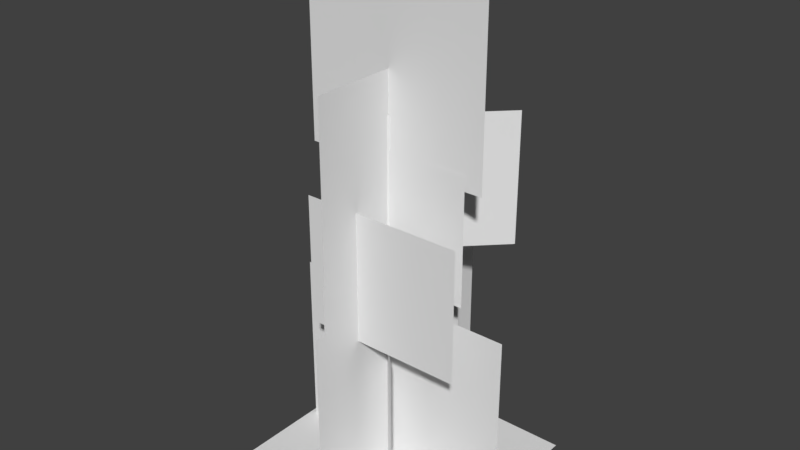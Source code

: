 # Source: great_tree.blend  (saved by Blender 2.79.0; exported with 4.5.12 LTS)
import bpy
from mathutils import Matrix  # noqa: F401  (used for matrix-valued properties, if any)

bpy.ops.wm.read_factory_settings(use_empty=True)
scene = bpy.context.scene
scene.name = 'Scene'

# ---- collections
col_collection_1 = bpy.data.collections.new('Collection 1'); scene.collection.children.link(col_collection_1)

# ---- world
world_world = bpy.data.worlds.new('World'); scene.world = world_world
world_world.color = (0.05088, 0.05088, 0.05088)
world_world.use_sun_shadow = False
world_world.sun_shadow_jitter_overblur = 0.0
world_world.cycles.sampling_method = 'MANUAL'

# ---- meshes
me_plane_022 = bpy.data.meshes.new('Plane.022')
me_plane_022.from_pydata([(-1.256, -1.0, 0.0), (0.7437, -1.0, 0.0), (-1.256, 1.0, 0.0), (0.7437, 1.0, 0.0)], [], [(0, 1, 3, 2)])
_uv = me_plane_022.uv_layers.new(name='UVMap')
_uv.uv.foreach_set('vector', [0.0001, 9.998e-05, 0.9999, 9.998e-05, 0.9999, 0.9999, 9.998e-05, 0.9999])
me_plane_022.use_remesh_preserve_volume = False
me_plane_022.use_remesh_preserve_attributes = False
me_plane_022.use_mirror_vertex_groups = False
me_plane_022.update()
me_plane_021 = bpy.data.meshes.new('Plane.021')
me_plane_021.from_pydata([(-1.0, -0.7978, 0.0), (1.0, -0.7978, 0.0), (-1.0, 0.7978, 0.0), (1.0, 0.7978, 0.0)], [], [(0, 1, 3, 2)])
_uv = me_plane_021.uv_layers.new(name='UVMap')
_uv.uv.foreach_set('vector', [0.0001, 9.998e-05, 0.9999, 9.998e-05, 0.9999, 0.9999, 9.998e-05, 0.9999])
me_plane_021.use_remesh_preserve_volume = False
me_plane_021.use_remesh_preserve_attributes = False
me_plane_021.use_mirror_vertex_groups = False
me_plane_021.update()
me_plane_020 = bpy.data.meshes.new('Plane.020')
me_plane_020.from_pydata([(-1.0, -0.7978, 0.0), (1.0, -0.7978, 0.0), (-1.0, 0.7978, 0.0), (1.0, 0.7978, 0.0)], [], [(0, 1, 3, 2)])
_uv = me_plane_020.uv_layers.new(name='UVMap')
_uv.uv.foreach_set('vector', [0.0001, 9.998e-05, 0.9999, 9.998e-05, 0.9999, 0.9999, 9.998e-05, 0.9999])
me_plane_020.use_remesh_preserve_volume = False
me_plane_020.use_remesh_preserve_attributes = False
me_plane_020.use_mirror_vertex_groups = False
me_plane_020.update()
me_plane_010 = bpy.data.meshes.new('Plane.010')
me_plane_010.from_pydata([(-1.0, -0.7978, 0.0), (1.0, -0.7978, 0.0), (-1.0, 0.7978, 0.0), (1.0, 0.7978, 0.0)], [], [(0, 1, 3, 2)])
_uv = me_plane_010.uv_layers.new(name='UVMap')
_uv.uv.foreach_set('vector', [0.0001, 9.998e-05, 0.9999, 9.998e-05, 0.9999, 0.9999, 9.998e-05, 0.9999])
me_plane_010.use_remesh_preserve_volume = False
me_plane_010.use_remesh_preserve_attributes = False
me_plane_010.use_mirror_vertex_groups = False
me_plane_010.update()
me_plane_009 = bpy.data.meshes.new('Plane.009')
me_plane_009.from_pydata([(-1.0, -0.7978, 0.0), (1.0, -0.7978, 0.0), (-1.0, 0.7978, 0.0), (1.0, 0.7978, 0.0)], [], [(0, 1, 3, 2)])
_uv = me_plane_009.uv_layers.new(name='UVMap')
_uv.uv.foreach_set('vector', [0.0001, 9.998e-05, 0.9999, 9.998e-05, 0.9999, 0.9999, 9.998e-05, 0.9999])
me_plane_009.use_remesh_preserve_volume = False
me_plane_009.use_remesh_preserve_attributes = False
me_plane_009.use_mirror_vertex_groups = False
me_plane_009.update()
me_plane_008 = bpy.data.meshes.new('Plane.008')
me_plane_008.from_pydata([(-0.827, -0.8538, 0.0), (0.827, -0.8538, 0.0), (-0.827, 0.8538, 0.0), (0.827, 0.8538, 0.0)], [], [(0, 1, 3, 2)])
_uv = me_plane_008.uv_layers.new(name='UVMap')
_uv.uv.foreach_set('vector', [0.0001, 9.998e-05, 0.9999, 9.998e-05, 0.9999, 0.9999, 9.998e-05, 0.9999])
me_plane_008.use_remesh_preserve_volume = False
me_plane_008.use_remesh_preserve_attributes = False
me_plane_008.use_mirror_vertex_groups = False
me_plane_008.update()
me_plane_007 = bpy.data.meshes.new('Plane.007')
me_plane_007.from_pydata([(-1.0, -1.0, 0.0), (1.0, -1.0, 0.0), (-1.0, 1.0, 0.0), (1.0, 1.0, 0.0)], [], [(0, 1, 3, 2)])
_uv = me_plane_007.uv_layers.new(name='UVMap')
_uv.uv.foreach_set('vector', [0.0001, 9.998e-05, 0.9999, 9.998e-05, 0.9999, 0.9999, 9.998e-05, 0.9999])
me_plane_007.use_remesh_preserve_volume = False
me_plane_007.use_remesh_preserve_attributes = False
me_plane_007.use_mirror_vertex_groups = False
me_plane_007.update()
me_plane_005 = bpy.data.meshes.new('Plane.005')
me_plane_005.from_pydata([(-1.0, -0.002842, -4.359e-08), (1.0, -0.002842, -4.359e-08), (-1.0, 1.997, -4.359e-08), (1.0, 1.997, -4.359e-08)], [], [(0, 1, 3, 2)])
_uv = me_plane_005.uv_layers.new(name='UVMap')
_uv.uv.foreach_set('vector', [0.0001, 9.998e-05, 0.9999, 9.998e-05, 0.9999, 0.9999, 9.998e-05, 0.9999])
me_plane_005.use_remesh_preserve_volume = False
me_plane_005.use_remesh_preserve_attributes = False
me_plane_005.use_mirror_vertex_groups = False
me_plane_005.update()
me_plane_004 = bpy.data.meshes.new('Plane.004')
me_plane_004.from_pydata([(-1.0, -1.0, 0.0), (1.0, -1.0, 0.0), (-1.0, 1.0, 0.0), (1.0, 1.0, 0.0)], [], [(0, 1, 3, 2)])
_uv = me_plane_004.uv_layers.new(name='UVMap')
_uv.uv.foreach_set('vector', [0.0001, 9.998e-05, 0.9999, 9.998e-05, 0.9999, 0.9999, 9.998e-05, 0.9999])
me_plane_004.use_remesh_preserve_volume = False
me_plane_004.use_remesh_preserve_attributes = False
me_plane_004.use_mirror_vertex_groups = False
me_plane_004.update()
me_plane_002 = bpy.data.meshes.new('Plane.002')
me_plane_002.from_pydata([(-0.827, -0.8538, 0.0), (0.827, -0.8538, 0.0), (-0.827, 0.8538, 0.0), (0.827, 0.8538, 0.0)], [], [(0, 1, 3, 2)])
_uv = me_plane_002.uv_layers.new(name='UVMap')
_uv.uv.foreach_set('vector', [0.0001, 9.998e-05, 0.9999, 9.998e-05, 0.9999, 0.9999, 9.998e-05, 0.9999])
me_plane_002.use_remesh_preserve_volume = False
me_plane_002.use_remesh_preserve_attributes = False
me_plane_002.use_mirror_vertex_groups = False
me_plane_002.update()
me_plane_001 = bpy.data.meshes.new('Plane.001')
me_plane_001.from_pydata([(-1.0, -1.0, 0.0), (1.0, -1.0, 0.0), (-1.0, 1.0, 0.0), (1.0, 1.0, 0.0)], [], [(0, 1, 3, 2)])
_uv = me_plane_001.uv_layers.new(name='UVMap')
_uv.uv.foreach_set('vector', [0.0001, 9.998e-05, 0.9999, 9.998e-05, 0.9999, 0.9999, 9.998e-05, 0.9999])
me_plane_001.use_remesh_preserve_volume = False
me_plane_001.use_remesh_preserve_attributes = False
me_plane_001.use_mirror_vertex_groups = False
me_plane_001.update()
me_plane = bpy.data.meshes.new('Plane')
me_plane.from_pydata([(-1.0, -0.002842, -4.359e-08), (1.0, -0.002842, -4.359e-08), (-1.0, 1.997, -4.359e-08), (1.0, 1.997, -4.359e-08)], [], [(0, 1, 3, 2)])
_uv = me_plane.uv_layers.new(name='UVMap')
_uv.uv.foreach_set('vector', [0.0001, 9.998e-05, 0.9999, 9.998e-05, 0.9999, 0.9999, 9.998e-05, 0.9999])
me_plane.use_remesh_preserve_volume = False
me_plane.use_remesh_preserve_attributes = False
me_plane.use_mirror_vertex_groups = False
me_plane.update()

# ---- objects
ob_plane_011 = bpy.data.objects.new('Plane.011', me_plane_022)
ob_plane_010 = bpy.data.objects.new('Plane.010', me_plane_021)
ob_plane_009 = bpy.data.objects.new('Plane.009', me_plane_020)
ob_plane_008 = bpy.data.objects.new('Plane.008', me_plane_010)
ob_plane_007 = bpy.data.objects.new('Plane.007', me_plane_009)
ob_plane_003 = bpy.data.objects.new('Plane.003', me_plane_008)
ob_plane_006 = bpy.data.objects.new('Plane.006', me_plane_007)
ob_plane_005 = bpy.data.objects.new('Plane.005', me_plane_005)
ob_plane_004 = bpy.data.objects.new('Plane.004', me_plane_004)
ob_plane_002 = bpy.data.objects.new('Plane.002', me_plane_002)
ob_plane_001 = bpy.data.objects.new('Plane.001', me_plane_001)
ob_plane = bpy.data.objects.new('Plane', me_plane)

# ---- transforms, parenting, visibility, modifiers, constraints
ob_plane_011.location = (0.2116, -2.534e-06, 0.007416)
ob_plane_011.lineart.crease_threshold = 0.0
ob_plane_010.location = (-0.3386, 0.1992, 0.6048)
ob_plane_010.rotation_euler = (1.571, 0.0, 2.356)
ob_plane_010.scale = (0.7135, 0.7135, 0.7135)
ob_plane_010.lineart.crease_threshold = 0.0
ob_plane_009.location = (0.1005, 0.2022, 2.587)
ob_plane_009.rotation_euler = (1.571, 0.0, 0.7854)
ob_plane_009.scale = (0.7135, 0.7135, 0.7135)
ob_plane_009.lineart.crease_threshold = 0.0
ob_plane_008.location = (-0.4035, 0.3743, 1.331)
ob_plane_008.rotation_euler = (1.571, 0.0, 3.142)
ob_plane_008.scale = (0.7135, 0.7135, 0.7135)
ob_plane_008.lineart.crease_threshold = 0.0
ob_plane_007.location = (0.1057, -0.3764, 1.908)
ob_plane_007.rotation_euler = (1.571, 0.0, 0.0)
ob_plane_007.scale = (0.7135, 0.7135, 0.7135)
ob_plane_007.lineart.crease_threshold = 0.0
ob_plane_003.location = (-0.1154, 0.08532, 2.659)
ob_plane_003.rotation_euler = (1.571, 0.0, 1.571)
ob_plane_003.lineart.crease_threshold = 0.0
ob_plane_006.location = (-0.09991, -0.004001, 2.309)
ob_plane_006.rotation_euler = (1.571, 0.0, 3.142)
ob_plane_006.scale = (0.7125, 0.5575, 1.0)
ob_plane_006.lineart.crease_threshold = 0.0
ob_plane_005.location = (-0.1161, 0.1435, 0.001893)
ob_plane_005.rotation_euler = (1.571, 0.0, 1.571)
ob_plane_005.scale = (1.0, 0.7941, 1.0)
ob_plane_005.lineart.crease_threshold = 0.0
ob_plane_004.location = (-0.1171, -0.0439, 1.444)
ob_plane_004.rotation_euler = (1.571, 0.0, 1.571)
ob_plane_004.scale = (0.7125, 0.5575, 1.0)
ob_plane_004.lineart.crease_threshold = 0.0
ob_plane_002.location = (-0.06529, 0.003545, 3.587)
ob_plane_002.rotation_euler = (1.571, 0.0, 0.0)
ob_plane_002.lineart.crease_threshold = 0.0
ob_plane_001.location = (-0.1843, 0.004085, 1.413)
ob_plane_001.rotation_euler = (1.571, 0.0, 0.0)
ob_plane_001.scale = (0.7125, 0.5575, 1.0)
ob_plane_001.lineart.crease_threshold = 0.0
ob_plane.location = (0.0, 0.0, 0.0)
ob_plane.rotation_euler = (1.571, 0.0, 0.0)
ob_plane.scale = (1.0, 0.7941, 1.0)
ob_plane.lineart.crease_threshold = 0.0

# ---- collection membership
col_collection_1.objects.link(ob_plane_011)
col_collection_1.objects.link(ob_plane_010)
col_collection_1.objects.link(ob_plane_009)
col_collection_1.objects.link(ob_plane_008)
col_collection_1.objects.link(ob_plane_007)
col_collection_1.objects.link(ob_plane_003)
col_collection_1.objects.link(ob_plane_006)
col_collection_1.objects.link(ob_plane_005)
col_collection_1.objects.link(ob_plane_004)
col_collection_1.objects.link(ob_plane_002)
col_collection_1.objects.link(ob_plane_001)
col_collection_1.objects.link(ob_plane)

# ---- scene / render settings (as saved in the file)
scene.frame_start = 1; scene.frame_end = 250; scene.frame_set(1)
scene.render.engine = 'BLENDER_EEVEE_NEXT'
scene.render.resolution_percentage = 50
scene.render.dither_intensity = 0.0
scene.cycles.use_denoising = False
scene.cycles.samples = 128
scene.cycles.sampling_pattern = 'TABULATED_SOBOL'
scene.cycles.use_adaptive_sampling = False
scene.cycles.use_light_tree = False
scene.cycles.blur_glossy = 0.0
scene.cycles.sample_clamp_indirect = 0.0
scene.view_settings.view_transform = 'Standard'
bpy.context.view_layer.update()

# ---- added for rendering (the .blend has no active camera and no usable light): camera, sun
cam_auto = bpy.data.cameras.new('AutoCamera')
cam_auto.lens = 50.0
cam_auto.sensor_width = 36.0
cam_auto.clip_end = 1000.0
ob_auto_camera = bpy.data.objects.new('AutoCamera', cam_auto)
scene.collection.objects.link(ob_auto_camera)
ob_auto_camera.location = (4.90856, -5.88876, 6.19315)
ob_auto_camera.rotation_euler = (1.09748, -7.21219e-08, 0.694738)
scene.camera = ob_auto_camera
light_auto_sun = bpy.data.lights.new('AutoSun', 'SUN')
light_auto_sun.energy = 3.0
light_auto_sun.angle = 0.0523599
ob_auto_sun = bpy.data.objects.new('AutoSun', light_auto_sun)
scene.collection.objects.link(ob_auto_sun)
ob_auto_sun.rotation_euler = (0.872665, 0.174533, 0.523599)
bpy.context.view_layer.update()

